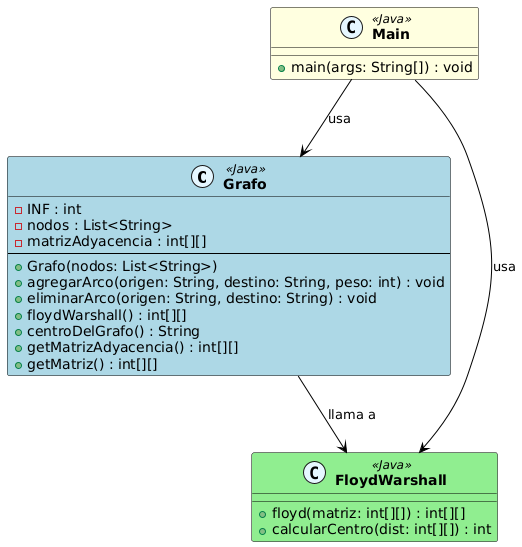

The diagram above was rendered by PlantUML. Its source (embedded in the PNG):
@startuml
skinparam class {
    BackgroundColor #F9F9F9
    BorderColor black
    ArrowColor black
    FontColor black
}

skinparam stereotypeCBackgroundColor #E6F7FF
skinparam classFontStyle bold

class Grafo <<Java>> #LightBlue {
    - INF : int
    - nodos : List<String>
    - matrizAdyacencia : int[][]
    --
    + Grafo(nodos: List<String>)
    + agregarArco(origen: String, destino: String, peso: int) : void
    + eliminarArco(origen: String, destino: String) : void
    + floydWarshall() : int[][]
    + centroDelGrafo() : String
    + getMatrizAdyacencia() : int[][]
    + getMatriz() : int[][]
}

class FloydWarshall <<Java>> #LightGreen {
    + floyd(matriz: int[][]) : int[][]
    + calcularCentro(dist: int[][]) : int
}

class Main <<Java>> #LightYellow {
    + main(args: String[]) : void
}

Main --> Grafo : usa
Main --> FloydWarshall : usa
Grafo --> FloydWarshall : llama a
@enduml